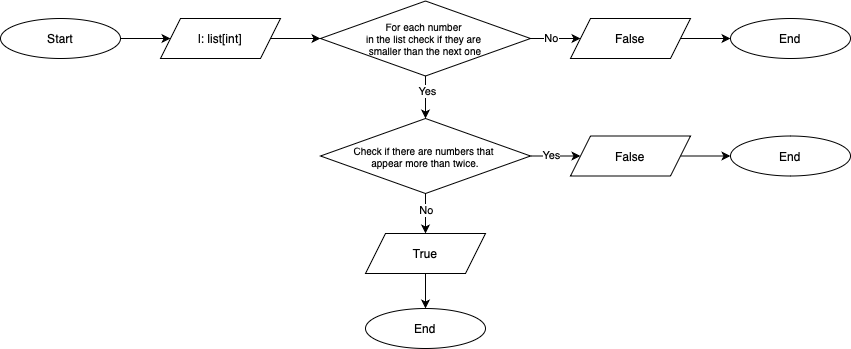

The diagram above was exported from draw.io. Its source (the exported page's mxGraphModel, read from the mxfile embedded in the PNG):
<mxGraphModel dx="954" dy="647" grid="1" gridSize="10" guides="1" tooltips="1" connect="1" arrows="1" fold="1" page="1" pageScale="1" pageWidth="850" pageHeight="1100" background="#ffffff" math="0" shadow="0">
  <root>
    <mxCell id="0" />
    <mxCell id="1" parent="0" />
    <mxCell id="XKFdUextkc2nJWJVsiQQ-31" value="" style="edgeStyle=orthogonalEdgeStyle;rounded=0;orthogonalLoop=1;jettySize=auto;html=1;" parent="1" source="XKFdUextkc2nJWJVsiQQ-1" edge="1">
      <mxGeometry relative="1" as="geometry">
        <mxPoint x="400" y="150" as="targetPoint" />
      </mxGeometry>
    </mxCell>
    <mxCell id="iPOr9jhTZgFF23cTAe3i-1" value="Start" style="ellipse;whiteSpace=wrap;html=1;" vertex="1" parent="1">
      <mxGeometry x="200" y="240" width="120" height="40" as="geometry" />
    </mxCell>
    <mxCell id="iPOr9jhTZgFF23cTAe3i-2" value="l: list[int]" style="shape=parallelogram;perimeter=parallelogramPerimeter;whiteSpace=wrap;html=1;fixedSize=1;" vertex="1" parent="1">
      <mxGeometry x="360" y="240" width="120" height="40" as="geometry" />
    </mxCell>
    <mxCell id="iPOr9jhTZgFF23cTAe3i-4" value="For each number&amp;nbsp;&lt;div&gt;in the list check if they are&amp;nbsp;&lt;/div&gt;&lt;div&gt;smaller than the next one&lt;/div&gt;" style="rhombus;whiteSpace=wrap;html=1;fontSize=10;" vertex="1" parent="1">
      <mxGeometry x="520" y="222.5" width="210" height="75" as="geometry" />
    </mxCell>
    <mxCell id="iPOr9jhTZgFF23cTAe3i-6" value="False" style="shape=parallelogram;perimeter=parallelogramPerimeter;whiteSpace=wrap;html=1;fixedSize=1;" vertex="1" parent="1">
      <mxGeometry x="770" y="240" width="120" height="40" as="geometry" />
    </mxCell>
    <mxCell id="iPOr9jhTZgFF23cTAe3i-8" value="End" style="ellipse;whiteSpace=wrap;html=1;" vertex="1" parent="1">
      <mxGeometry x="930" y="240" width="120" height="40" as="geometry" />
    </mxCell>
    <mxCell id="iPOr9jhTZgFF23cTAe3i-10" value="False" style="shape=parallelogram;perimeter=parallelogramPerimeter;whiteSpace=wrap;html=1;fixedSize=1;" vertex="1" parent="1">
      <mxGeometry x="770" y="357.5" width="120" height="40" as="geometry" />
    </mxCell>
    <mxCell id="iPOr9jhTZgFF23cTAe3i-11" value="End" style="ellipse;whiteSpace=wrap;html=1;" vertex="1" parent="1">
      <mxGeometry x="930" y="357.5" width="120" height="40" as="geometry" />
    </mxCell>
    <mxCell id="iPOr9jhTZgFF23cTAe3i-13" value="True" style="shape=parallelogram;perimeter=parallelogramPerimeter;whiteSpace=wrap;html=1;fixedSize=1;" vertex="1" parent="1">
      <mxGeometry x="565" y="455" width="120" height="40" as="geometry" />
    </mxCell>
    <mxCell id="iPOr9jhTZgFF23cTAe3i-14" value="End" style="ellipse;whiteSpace=wrap;html=1;" vertex="1" parent="1">
      <mxGeometry x="565" y="530" width="120" height="40" as="geometry" />
    </mxCell>
    <mxCell id="iPOr9jhTZgFF23cTAe3i-16" value="" style="endArrow=classic;html=1;rounded=0;exitX=1;exitY=0.5;exitDx=0;exitDy=0;entryX=0;entryY=0.5;entryDx=0;entryDy=0;" edge="1" parent="1" source="iPOr9jhTZgFF23cTAe3i-1" target="iPOr9jhTZgFF23cTAe3i-2">
      <mxGeometry width="50" height="50" relative="1" as="geometry">
        <mxPoint x="370" y="360" as="sourcePoint" />
        <mxPoint x="420" y="310" as="targetPoint" />
      </mxGeometry>
    </mxCell>
    <mxCell id="iPOr9jhTZgFF23cTAe3i-17" value="" style="endArrow=classic;html=1;rounded=0;exitX=1;exitY=0.5;exitDx=0;exitDy=0;entryX=0;entryY=0.5;entryDx=0;entryDy=0;" edge="1" parent="1" source="iPOr9jhTZgFF23cTAe3i-2" target="iPOr9jhTZgFF23cTAe3i-4">
      <mxGeometry width="50" height="50" relative="1" as="geometry">
        <mxPoint x="330" y="270" as="sourcePoint" />
        <mxPoint x="520" y="300" as="targetPoint" />
      </mxGeometry>
    </mxCell>
    <mxCell id="iPOr9jhTZgFF23cTAe3i-19" value="" style="endArrow=classic;html=1;rounded=0;exitX=1;exitY=0.5;exitDx=0;exitDy=0;entryX=0;entryY=0.5;entryDx=0;entryDy=0;" edge="1" parent="1" source="iPOr9jhTZgFF23cTAe3i-4" target="iPOr9jhTZgFF23cTAe3i-6">
      <mxGeometry width="50" height="50" relative="1" as="geometry">
        <mxPoint x="650" y="270" as="sourcePoint" />
        <mxPoint x="690" y="270" as="targetPoint" />
      </mxGeometry>
    </mxCell>
    <mxCell id="iPOr9jhTZgFF23cTAe3i-26" value="No" style="edgeLabel;html=1;align=center;verticalAlign=middle;resizable=0;points=[];" vertex="1" connectable="0" parent="iPOr9jhTZgFF23cTAe3i-19">
      <mxGeometry x="0.0343" y="1" relative="1" as="geometry">
        <mxPoint x="-6" as="offset" />
      </mxGeometry>
    </mxCell>
    <mxCell id="iPOr9jhTZgFF23cTAe3i-20" value="" style="endArrow=classic;html=1;rounded=0;exitX=1;exitY=0.5;exitDx=0;exitDy=0;entryX=0;entryY=0.5;entryDx=0;entryDy=0;" edge="1" parent="1" target="iPOr9jhTZgFF23cTAe3i-10">
      <mxGeometry width="50" height="50" relative="1" as="geometry">
        <mxPoint x="730" y="377.5" as="sourcePoint" />
        <mxPoint x="790" y="307.5" as="targetPoint" />
      </mxGeometry>
    </mxCell>
    <mxCell id="iPOr9jhTZgFF23cTAe3i-28" value="Yes" style="edgeLabel;html=1;align=center;verticalAlign=middle;resizable=0;points=[];" vertex="1" connectable="0" parent="iPOr9jhTZgFF23cTAe3i-20">
      <mxGeometry x="-0.4914" y="1" relative="1" as="geometry">
        <mxPoint x="7" as="offset" />
      </mxGeometry>
    </mxCell>
    <mxCell id="iPOr9jhTZgFF23cTAe3i-22" value="" style="endArrow=classic;html=1;rounded=0;exitX=0.5;exitY=1;exitDx=0;exitDy=0;entryX=0.5;entryY=0;entryDx=0;entryDy=0;" edge="1" parent="1" source="iPOr9jhTZgFF23cTAe3i-4" target="iPOr9jhTZgFF23cTAe3i-37">
      <mxGeometry width="50" height="50" relative="1" as="geometry">
        <mxPoint x="830" y="445" as="sourcePoint" />
        <mxPoint x="860" y="445" as="targetPoint" />
      </mxGeometry>
    </mxCell>
    <mxCell id="iPOr9jhTZgFF23cTAe3i-27" value="Yes" style="edgeLabel;html=1;align=center;verticalAlign=middle;resizable=0;points=[];" vertex="1" connectable="0" parent="iPOr9jhTZgFF23cTAe3i-22">
      <mxGeometry x="-0.3" y="1" relative="1" as="geometry">
        <mxPoint as="offset" />
      </mxGeometry>
    </mxCell>
    <mxCell id="iPOr9jhTZgFF23cTAe3i-23" value="" style="endArrow=classic;html=1;rounded=0;exitX=0.5;exitY=1;exitDx=0;exitDy=0;entryX=0.5;entryY=0;entryDx=0;entryDy=0;" edge="1" parent="1" source="iPOr9jhTZgFF23cTAe3i-37" target="iPOr9jhTZgFF23cTAe3i-13">
      <mxGeometry width="50" height="50" relative="1" as="geometry">
        <mxPoint x="740" y="360" as="sourcePoint" />
        <mxPoint x="625" y="450" as="targetPoint" />
      </mxGeometry>
    </mxCell>
    <mxCell id="iPOr9jhTZgFF23cTAe3i-30" value="No" style="edgeLabel;html=1;align=center;verticalAlign=middle;resizable=0;points=[];" vertex="1" connectable="0" parent="iPOr9jhTZgFF23cTAe3i-23">
      <mxGeometry x="-0.2143" y="-2" relative="1" as="geometry">
        <mxPoint x="2" as="offset" />
      </mxGeometry>
    </mxCell>
    <mxCell id="iPOr9jhTZgFF23cTAe3i-33" value="" style="endArrow=classic;html=1;rounded=0;entryX=0;entryY=0.5;entryDx=0;entryDy=0;exitX=1;exitY=0.5;exitDx=0;exitDy=0;" edge="1" parent="1" source="iPOr9jhTZgFF23cTAe3i-6" target="iPOr9jhTZgFF23cTAe3i-8">
      <mxGeometry width="50" height="50" relative="1" as="geometry">
        <mxPoint x="950" y="260" as="sourcePoint" />
        <mxPoint x="530" y="270" as="targetPoint" />
      </mxGeometry>
    </mxCell>
    <mxCell id="iPOr9jhTZgFF23cTAe3i-34" value="" style="endArrow=classic;html=1;rounded=0;entryX=0;entryY=0.5;entryDx=0;entryDy=0;exitX=1;exitY=0.5;exitDx=0;exitDy=0;" edge="1" parent="1" source="iPOr9jhTZgFF23cTAe3i-10" target="iPOr9jhTZgFF23cTAe3i-11">
      <mxGeometry width="50" height="50" relative="1" as="geometry">
        <mxPoint x="890" y="307.5" as="sourcePoint" />
        <mxPoint x="940" y="307.5" as="targetPoint" />
      </mxGeometry>
    </mxCell>
    <mxCell id="iPOr9jhTZgFF23cTAe3i-35" value="" style="endArrow=classic;html=1;rounded=0;entryX=0.5;entryY=0;entryDx=0;entryDy=0;exitX=0.5;exitY=1;exitDx=0;exitDy=0;" edge="1" parent="1" source="iPOr9jhTZgFF23cTAe3i-13" target="iPOr9jhTZgFF23cTAe3i-14">
      <mxGeometry width="50" height="50" relative="1" as="geometry">
        <mxPoint x="960" y="350" as="sourcePoint" />
        <mxPoint x="1010" y="350" as="targetPoint" />
      </mxGeometry>
    </mxCell>
    <mxCell id="iPOr9jhTZgFF23cTAe3i-37" value="Check if there are numbers that&amp;nbsp;&lt;div&gt;appear more than twice.&lt;/div&gt;" style="rhombus;whiteSpace=wrap;html=1;fontSize=10;" vertex="1" parent="1">
      <mxGeometry x="520" y="340" width="210" height="75" as="geometry" />
    </mxCell>
  </root>
</mxGraphModel>